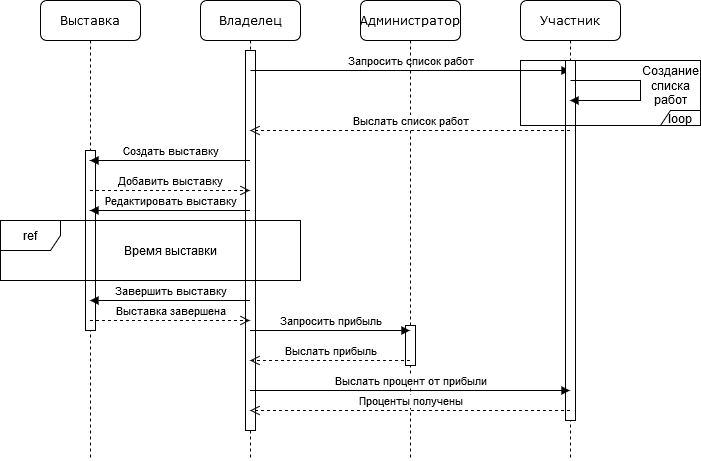

The diagram above was exported from draw.io. Its source (the exported page's mxGraphModel, read from the mxfile embedded in the PNG):
<mxGraphModel dx="1022" dy="432" grid="1" gridSize="10" guides="1" tooltips="1" connect="1" arrows="1" fold="1" page="1" pageScale="1" pageWidth="1100" pageHeight="850" background="#ffffff" math="0" shadow="0">
  <root>
    <mxCell id="0" />
    <mxCell id="1" parent="0" />
    <mxCell id="7baba1c4bc27f4b0-2" value="Владелец" style="shape=umlLifeline;perimeter=lifelinePerimeter;whiteSpace=wrap;html=1;container=1;collapsible=0;recursiveResize=0;outlineConnect=0;rounded=1;shadow=0;comic=0;labelBackgroundColor=none;strokeWidth=1;fontFamily=Verdana;fontSize=12;align=center;" parent="1" vertex="1">
      <mxGeometry x="260" y="80" width="100" height="460" as="geometry" />
    </mxCell>
    <mxCell id="j2wBgXr8t-tYqsKm-J6z-1" value="" style="html=1;points=[];perimeter=orthogonalPerimeter;" parent="7baba1c4bc27f4b0-2" vertex="1">
      <mxGeometry x="45" y="50" width="10" height="380" as="geometry" />
    </mxCell>
    <mxCell id="j2wBgXr8t-tYqsKm-J6z-6" value="Запросить список работ" style="html=1;verticalAlign=bottom;endArrow=block;" parent="7baba1c4bc27f4b0-2" target="7baba1c4bc27f4b0-4" edge="1">
      <mxGeometry width="80" relative="1" as="geometry">
        <mxPoint x="50" y="70" as="sourcePoint" />
        <mxPoint x="320" y="70" as="targetPoint" />
      </mxGeometry>
    </mxCell>
    <mxCell id="7baba1c4bc27f4b0-3" value="Администратор" style="shape=umlLifeline;perimeter=lifelinePerimeter;whiteSpace=wrap;html=1;container=1;collapsible=0;recursiveResize=0;outlineConnect=0;rounded=1;shadow=0;comic=0;labelBackgroundColor=none;strokeWidth=1;fontFamily=Verdana;fontSize=12;align=center;" parent="1" vertex="1">
      <mxGeometry x="420" y="80" width="100" height="460" as="geometry" />
    </mxCell>
    <mxCell id="j2wBgXr8t-tYqsKm-J6z-7" value="" style="html=1;points=[];perimeter=orthogonalPerimeter;" parent="7baba1c4bc27f4b0-3" vertex="1">
      <mxGeometry x="45" y="325" width="10" height="40" as="geometry" />
    </mxCell>
    <mxCell id="7baba1c4bc27f4b0-4" value="Участник" style="shape=umlLifeline;perimeter=lifelinePerimeter;whiteSpace=wrap;html=1;container=1;collapsible=0;recursiveResize=0;outlineConnect=0;rounded=1;shadow=0;comic=0;labelBackgroundColor=none;strokeWidth=1;fontFamily=Verdana;fontSize=12;align=center;" parent="1" vertex="1">
      <mxGeometry x="580" y="80" width="100" height="460" as="geometry" />
    </mxCell>
    <mxCell id="j2wBgXr8t-tYqsKm-J6z-3" value="" style="html=1;points=[];perimeter=orthogonalPerimeter;" parent="7baba1c4bc27f4b0-4" vertex="1">
      <mxGeometry x="45" y="60" width="10" height="360" as="geometry" />
    </mxCell>
    <mxCell id="7baba1c4bc27f4b0-8" value="Выставка" style="shape=umlLifeline;perimeter=lifelinePerimeter;whiteSpace=wrap;html=1;container=1;collapsible=0;recursiveResize=0;outlineConnect=0;rounded=1;shadow=0;comic=0;labelBackgroundColor=none;strokeWidth=1;fontFamily=Verdana;fontSize=12;align=center;" parent="1" vertex="1">
      <mxGeometry x="100" y="80" width="100" height="460" as="geometry" />
    </mxCell>
    <mxCell id="j2wBgXr8t-tYqsKm-J6z-4" value="" style="html=1;points=[];perimeter=orthogonalPerimeter;" parent="7baba1c4bc27f4b0-8" vertex="1">
      <mxGeometry x="45" y="150" width="10" height="180" as="geometry" />
    </mxCell>
    <mxCell id="j2wBgXr8t-tYqsKm-J6z-8" value="" style="edgeStyle=orthogonalEdgeStyle;html=1;align=left;spacingLeft=2;endArrow=block;rounded=0;" parent="1" edge="1" target="7baba1c4bc27f4b0-4">
      <mxGeometry x="-0.2523" relative="1" as="geometry">
        <mxPoint x="630" y="160" as="sourcePoint" />
        <Array as="points">
          <mxPoint x="700" y="160" />
          <mxPoint x="700" y="180" />
        </Array>
        <mxPoint x="650" y="190" as="targetPoint" />
        <mxPoint as="offset" />
      </mxGeometry>
    </mxCell>
    <mxCell id="j2wBgXr8t-tYqsKm-J6z-9" value="Выслать список работ" style="html=1;verticalAlign=bottom;endArrow=open;dashed=1;endSize=8;" parent="1" source="7baba1c4bc27f4b0-4" target="7baba1c4bc27f4b0-2" edge="1">
      <mxGeometry relative="1" as="geometry">
        <mxPoint x="600" y="200" as="sourcePoint" />
        <mxPoint x="520" y="200" as="targetPoint" />
        <Array as="points">
          <mxPoint x="470" y="210" />
        </Array>
      </mxGeometry>
    </mxCell>
    <mxCell id="j2wBgXr8t-tYqsKm-J6z-12" value="Создать выставку" style="html=1;verticalAlign=bottom;endArrow=block;" parent="1" source="7baba1c4bc27f4b0-2" target="7baba1c4bc27f4b0-8" edge="1">
      <mxGeometry width="80" relative="1" as="geometry">
        <mxPoint x="180" y="260" as="sourcePoint" />
        <mxPoint x="260" y="260" as="targetPoint" />
        <Array as="points">
          <mxPoint x="240" y="240" />
        </Array>
      </mxGeometry>
    </mxCell>
    <mxCell id="j2wBgXr8t-tYqsKm-J6z-13" value="Добавить выставку" style="html=1;verticalAlign=bottom;endArrow=open;dashed=1;endSize=8;" parent="1" source="7baba1c4bc27f4b0-8" target="7baba1c4bc27f4b0-2" edge="1">
      <mxGeometry relative="1" as="geometry">
        <mxPoint x="290" y="270" as="sourcePoint" />
        <mxPoint x="210" y="270" as="targetPoint" />
        <Array as="points">
          <mxPoint x="240" y="270" />
        </Array>
      </mxGeometry>
    </mxCell>
    <mxCell id="j2wBgXr8t-tYqsKm-J6z-14" value="Редактировать выставку" style="html=1;verticalAlign=bottom;endArrow=block;" parent="1" source="7baba1c4bc27f4b0-2" target="7baba1c4bc27f4b0-8" edge="1">
      <mxGeometry width="80" relative="1" as="geometry">
        <mxPoint x="190" y="310" as="sourcePoint" />
        <mxPoint x="270" y="310" as="targetPoint" />
        <Array as="points">
          <mxPoint x="240" y="290" />
        </Array>
      </mxGeometry>
    </mxCell>
    <mxCell id="j2wBgXr8t-tYqsKm-J6z-15" value="Завершить выставку" style="html=1;verticalAlign=bottom;endArrow=block;" parent="1" source="7baba1c4bc27f4b0-2" target="7baba1c4bc27f4b0-8" edge="1">
      <mxGeometry width="80" relative="1" as="geometry">
        <mxPoint x="190" y="380" as="sourcePoint" />
        <mxPoint x="270" y="380" as="targetPoint" />
        <Array as="points">
          <mxPoint x="260" y="380" />
        </Array>
      </mxGeometry>
    </mxCell>
    <mxCell id="j2wBgXr8t-tYqsKm-J6z-16" value="Запросить прибыль" style="html=1;verticalAlign=bottom;endArrow=block;" parent="1" source="7baba1c4bc27f4b0-2" target="7baba1c4bc27f4b0-3" edge="1">
      <mxGeometry width="80" relative="1" as="geometry">
        <mxPoint x="340" y="410" as="sourcePoint" />
        <mxPoint x="420" y="410" as="targetPoint" />
        <Array as="points">
          <mxPoint x="440" y="410" />
        </Array>
      </mxGeometry>
    </mxCell>
    <mxCell id="j2wBgXr8t-tYqsKm-J6z-17" value="Выслать прибыль" style="html=1;verticalAlign=bottom;endArrow=open;dashed=1;endSize=8;" parent="1" source="7baba1c4bc27f4b0-3" target="7baba1c4bc27f4b0-2" edge="1">
      <mxGeometry relative="1" as="geometry">
        <mxPoint x="430" y="440" as="sourcePoint" />
        <mxPoint x="350" y="440" as="targetPoint" />
        <Array as="points">
          <mxPoint x="420" y="440" />
        </Array>
      </mxGeometry>
    </mxCell>
    <mxCell id="j2wBgXr8t-tYqsKm-J6z-18" value="Выслать процент от прибыли" style="html=1;verticalAlign=bottom;endArrow=block;" parent="1" source="7baba1c4bc27f4b0-2" target="7baba1c4bc27f4b0-4" edge="1">
      <mxGeometry width="80" relative="1" as="geometry">
        <mxPoint x="360" y="470" as="sourcePoint" />
        <mxPoint x="440" y="470" as="targetPoint" />
        <Array as="points">
          <mxPoint x="520" y="470" />
        </Array>
      </mxGeometry>
    </mxCell>
    <mxCell id="j2wBgXr8t-tYqsKm-J6z-19" value="Выставка завершена" style="html=1;verticalAlign=bottom;endArrow=open;dashed=1;endSize=8;" parent="1" source="7baba1c4bc27f4b0-8" target="7baba1c4bc27f4b0-2" edge="1">
      <mxGeometry relative="1" as="geometry">
        <mxPoint x="270" y="410" as="sourcePoint" />
        <mxPoint x="190" y="410" as="targetPoint" />
        <Array as="points">
          <mxPoint x="290" y="400" />
        </Array>
      </mxGeometry>
    </mxCell>
    <mxCell id="j2wBgXr8t-tYqsKm-J6z-20" value="Проценты получены" style="html=1;verticalAlign=bottom;endArrow=open;dashed=1;endSize=8;" parent="1" source="7baba1c4bc27f4b0-4" target="7baba1c4bc27f4b0-2" edge="1">
      <mxGeometry relative="1" as="geometry">
        <mxPoint x="510" y="490" as="sourcePoint" />
        <mxPoint x="430" y="490" as="targetPoint" />
        <Array as="points">
          <mxPoint x="530" y="490" />
        </Array>
      </mxGeometry>
    </mxCell>
    <mxCell id="2z-Da4hRanx35DPxRCIB-1" value="loop" style="shape=umlFrame;whiteSpace=wrap;html=1;direction=west;width=40;height=15;" vertex="1" parent="1">
      <mxGeometry x="580" y="140" width="180" height="65" as="geometry" />
    </mxCell>
    <mxCell id="2z-Da4hRanx35DPxRCIB-2" value="Создание списка работ" style="text;html=1;strokeColor=none;fillColor=none;align=center;verticalAlign=middle;whiteSpace=wrap;rounded=0;" vertex="1" parent="1">
      <mxGeometry x="710" y="140" width="40" height="50" as="geometry" />
    </mxCell>
    <mxCell id="2z-Da4hRanx35DPxRCIB-3" value="ref" style="shape=umlFrame;whiteSpace=wrap;html=1;" vertex="1" parent="1">
      <mxGeometry x="60" y="300" width="300" height="60" as="geometry" />
    </mxCell>
    <mxCell id="2z-Da4hRanx35DPxRCIB-4" value="Время выставки" style="text;html=1;strokeColor=none;fillColor=none;align=center;verticalAlign=middle;whiteSpace=wrap;rounded=0;" vertex="1" parent="1">
      <mxGeometry x="180" y="310" width="100" height="40" as="geometry" />
    </mxCell>
  </root>
</mxGraphModel>